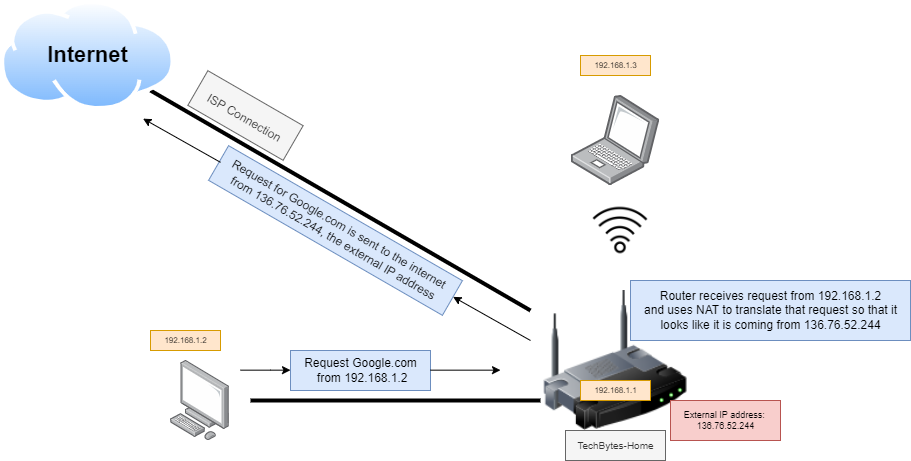

The diagram above was exported from draw.io. Its source (the exported page's mxGraphModel, read from the mxfile embedded in the PNG):
<mxGraphModel dx="1434" dy="760" grid="1" gridSize="10" guides="1" tooltips="1" connect="1" arrows="1" fold="1" page="1" pageScale="1" pageWidth="850" pageHeight="1100" math="0" shadow="0">
  <root>
    <mxCell id="0" />
    <mxCell id="1" parent="0" />
    <mxCell id="-M55Hes9o6ZNuJsgK-iB-1" value="" style="image;html=1;image=img/lib/clip_art/networking/Wireless_Router_128x128.png" parent="1" vertex="1">
      <mxGeometry x="560" y="360" width="150" height="140" as="geometry" />
    </mxCell>
    <mxCell id="-M55Hes9o6ZNuJsgK-iB-2" value="&lt;font style=&quot;font-size: 10px;&quot;&gt;TechBytes-Home&lt;/font&gt;" style="text;html=1;align=center;verticalAlign=middle;resizable=0;points=[];autosize=1;fillColor=#f5f5f5;fontColor=#333333;strokeColor=#666666;" parent="1" vertex="1">
      <mxGeometry x="585" y="500" width="100" height="30" as="geometry" />
    </mxCell>
    <mxCell id="-M55Hes9o6ZNuJsgK-iB-3" value="" style="shape=image;html=1;verticalAlign=top;verticalLabelPosition=bottom;labelBackgroundColor=#ffffff;imageAspect=0;aspect=fixed;image=https://cdn1.iconfinder.com/data/icons/computer-hardware-line-vol-2/52/wifi__wireless__internet__network__signal__connection__router-128.png;rotation=0;" parent="1" vertex="1">
      <mxGeometry x="610" y="270" width="60" height="60" as="geometry" />
    </mxCell>
    <mxCell id="-M55Hes9o6ZNuJsgK-iB-7" value="" style="points=[];aspect=fixed;html=1;align=center;shadow=0;dashed=0;image;image=img/lib/allied_telesis/computer_and_terminals/Personal_Computer.svg;" parent="1" vertex="1">
      <mxGeometry x="190" y="430" width="59.03" height="80" as="geometry" />
    </mxCell>
    <mxCell id="-M55Hes9o6ZNuJsgK-iB-9" value="" style="points=[];aspect=fixed;html=1;align=center;shadow=0;dashed=0;image;image=img/lib/allied_telesis/computer_and_terminals/Laptop.svg;" parent="1" vertex="1">
      <mxGeometry x="590.64" y="165" width="88.73" height="90" as="geometry" />
    </mxCell>
    <mxCell id="-M55Hes9o6ZNuJsgK-iB-14" value="" style="endArrow=none;html=1;rounded=0;jumpSize=12;endSize=14;startSize=10;strokeWidth=4;" parent="1" edge="1">
      <mxGeometry width="50" height="50" relative="1" as="geometry">
        <mxPoint x="270" y="470" as="sourcePoint" />
        <mxPoint x="560" y="470" as="targetPoint" />
      </mxGeometry>
    </mxCell>
    <mxCell id="-M55Hes9o6ZNuJsgK-iB-18" value="192.168.1.1" style="text;html=1;align=center;verticalAlign=middle;resizable=0;points=[];autosize=1;strokeColor=#d79b00;fillColor=#ffe6cc;fontSize=8;" parent="1" vertex="1">
      <mxGeometry x="600" y="450" width="70" height="20" as="geometry" />
    </mxCell>
    <mxCell id="-M55Hes9o6ZNuJsgK-iB-19" value="192.168.1.3" style="text;html=1;align=center;verticalAlign=middle;resizable=0;points=[];autosize=1;strokeColor=#d79b00;fillColor=#ffe6cc;fontSize=8;" parent="1" vertex="1">
      <mxGeometry x="600" y="125" width="70" height="20" as="geometry" />
    </mxCell>
    <mxCell id="-M55Hes9o6ZNuJsgK-iB-23" value="192.168.1.2" style="text;html=1;align=center;verticalAlign=middle;resizable=0;points=[];autosize=1;strokeColor=#d79b00;fillColor=#ffe6cc;fontSize=8;" parent="1" vertex="1">
      <mxGeometry x="170" y="400" width="70" height="20" as="geometry" />
    </mxCell>
    <mxCell id="-M55Hes9o6ZNuJsgK-iB-24" value="" style="endArrow=none;html=1;rounded=0;strokeWidth=4;fontSize=8;startSize=10;endSize=14;jumpSize=12;" parent="1" edge="1">
      <mxGeometry width="50" height="50" relative="1" as="geometry">
        <mxPoint x="170" y="160" as="sourcePoint" />
        <mxPoint x="550" y="380" as="targetPoint" />
      </mxGeometry>
    </mxCell>
    <mxCell id="-M55Hes9o6ZNuJsgK-iB-25" value="" style="aspect=fixed;perimeter=ellipsePerimeter;html=1;align=center;shadow=0;dashed=0;spacingTop=3;image;image=img/lib/active_directory/internet_cloud.svg;fontSize=8;" parent="1" vertex="1">
      <mxGeometry x="20" y="70" width="174.6" height="110" as="geometry" />
    </mxCell>
    <mxCell id="-M55Hes9o6ZNuJsgK-iB-26" value="&lt;font style=&quot;font-size: 22px;&quot;&gt;&lt;b&gt;Internet&lt;/b&gt;&lt;/font&gt;" style="text;html=1;align=center;verticalAlign=middle;resizable=0;points=[];autosize=1;strokeColor=none;fillColor=none;fontSize=14;" parent="1" vertex="1">
      <mxGeometry x="57.30000000000001" y="105" width="100" height="40" as="geometry" />
    </mxCell>
    <mxCell id="-M55Hes9o6ZNuJsgK-iB-27" value="&lt;font style=&quot;font-size: 12px;&quot;&gt;ISP Connection&lt;/font&gt;" style="text;html=1;align=center;verticalAlign=middle;resizable=0;points=[];autosize=1;strokeColor=#666666;fillColor=#f5f5f5;fontSize=22;fontColor=#333333;rotation=30;" parent="1" vertex="1">
      <mxGeometry x="210" y="165" width="110" height="40" as="geometry" />
    </mxCell>
    <mxCell id="B58YKUTHjgxhVN4QziEu-1" value="Request Google.com&lt;br&gt;&amp;nbsp;from 192.168.1.2" style="text;html=1;align=center;verticalAlign=middle;resizable=0;points=[];autosize=1;strokeColor=#6c8ebf;fillColor=#dae8fc;" parent="1" vertex="1">
      <mxGeometry x="310" y="420" width="140" height="40" as="geometry" />
    </mxCell>
    <mxCell id="B58YKUTHjgxhVN4QziEu-2" value="" style="endArrow=classic;html=1;rounded=0;" parent="1" edge="1">
      <mxGeometry width="50" height="50" relative="1" as="geometry">
        <mxPoint x="450" y="439.66" as="sourcePoint" />
        <mxPoint x="520" y="439.66" as="targetPoint" />
      </mxGeometry>
    </mxCell>
    <mxCell id="B58YKUTHjgxhVN4QziEu-3" value="" style="endArrow=classic;html=1;rounded=0;" parent="1" edge="1">
      <mxGeometry width="50" height="50" relative="1" as="geometry">
        <mxPoint x="260" y="439.66" as="sourcePoint" />
        <mxPoint x="310" y="439.66" as="targetPoint" />
        <Array as="points">
          <mxPoint x="290" y="439.66" />
        </Array>
      </mxGeometry>
    </mxCell>
    <mxCell id="B58YKUTHjgxhVN4QziEu-4" value="Router receives request from 192.168.1.2&lt;br&gt;and uses NAT to translate that request so that it &lt;br&gt;looks like it is coming from 136.76.52.244" style="text;html=1;align=center;verticalAlign=middle;resizable=0;points=[];autosize=1;strokeColor=#6c8ebf;fillColor=#dae8fc;" parent="1" vertex="1">
      <mxGeometry x="650" y="350" width="280" height="60" as="geometry" />
    </mxCell>
    <mxCell id="B58YKUTHjgxhVN4QziEu-5" value="Request for Google.com is sent to the internet&lt;br&gt;&amp;nbsp;from 136.76.52.244, the external IP address" style="text;html=1;align=center;verticalAlign=middle;resizable=0;points=[];autosize=1;strokeColor=#6c8ebf;fillColor=#dae8fc;rotation=30;" parent="1" vertex="1">
      <mxGeometry x="220" y="280" width="270" height="40" as="geometry" />
    </mxCell>
    <mxCell id="B58YKUTHjgxhVN4QziEu-6" value="" style="endArrow=classic;html=1;rounded=0;" parent="1" target="B58YKUTHjgxhVN4QziEu-5" edge="1">
      <mxGeometry width="50" height="50" relative="1" as="geometry">
        <mxPoint x="550" y="410" as="sourcePoint" />
        <mxPoint x="540" y="290" as="targetPoint" />
      </mxGeometry>
    </mxCell>
    <mxCell id="B58YKUTHjgxhVN4QziEu-7" value="" style="endArrow=classic;html=1;rounded=0;" parent="1" edge="1">
      <mxGeometry width="50" height="50" relative="1" as="geometry">
        <mxPoint x="239.99999999999977" y="231.83" as="sourcePoint" />
        <mxPoint x="162.58796399713447" y="188.16167199838353" as="targetPoint" />
      </mxGeometry>
    </mxCell>
    <mxCell id="B58YKUTHjgxhVN4QziEu-8" value="External IP address:&amp;nbsp;&lt;br style=&quot;font-size: 9px;&quot;&gt;136.76.52.244" style="text;html=1;align=center;verticalAlign=middle;resizable=0;points=[];autosize=1;strokeColor=#b85450;fillColor=#f8cecc;fontSize=9;" parent="1" vertex="1">
      <mxGeometry x="690" y="470" width="110" height="40" as="geometry" />
    </mxCell>
  </root>
</mxGraphModel>